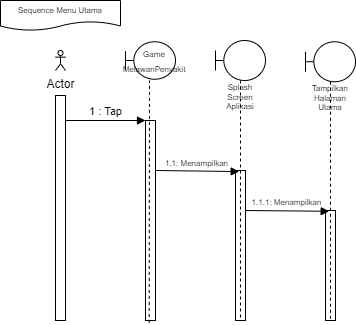

The diagram above was exported from draw.io. Its source (the exported page's mxGraphModel, read from the mxfile embedded in the PNG):
<mxGraphModel dx="471" dy="424" grid="1" gridSize="10" guides="1" tooltips="1" connect="1" arrows="1" fold="1" page="1" pageScale="1" pageWidth="850" pageHeight="1100" math="0" shadow="0">
  <root>
    <mxCell id="0" />
    <mxCell id="1" parent="0" />
    <mxCell id="byB-H8AJQjVwPL8ba5F7-4" value="Actor" style="shape=umlActor;verticalLabelPosition=bottom;verticalAlign=top;html=1;outlineConnect=0;" vertex="1" parent="1">
      <mxGeometry x="60" y="60" width="10" height="20" as="geometry" />
    </mxCell>
    <mxCell id="byB-H8AJQjVwPL8ba5F7-5" value="" style="html=1;points=[];perimeter=orthogonalPerimeter;" vertex="1" parent="1">
      <mxGeometry x="60" y="105" width="10" height="225" as="geometry" />
    </mxCell>
    <mxCell id="byB-H8AJQjVwPL8ba5F7-7" value="1 : Tap" style="html=1;verticalAlign=bottom;endArrow=block;rounded=0;" edge="1" parent="1">
      <mxGeometry width="80" relative="1" as="geometry">
        <mxPoint x="70" y="130" as="sourcePoint" />
        <mxPoint x="150" y="130" as="targetPoint" />
      </mxGeometry>
    </mxCell>
    <mxCell id="byB-H8AJQjVwPL8ba5F7-11" value="" style="html=1;points=[];perimeter=orthogonalPerimeter;" vertex="1" parent="1">
      <mxGeometry x="150" y="130" width="10" height="200" as="geometry" />
    </mxCell>
    <mxCell id="byB-H8AJQjVwPL8ba5F7-13" value="&lt;font style=&quot;font-size: 8px;&quot;&gt;Game&lt;br&gt;MelawanPenyakit&lt;/font&gt;" style="shape=umlBoundary;whiteSpace=wrap;html=1;" vertex="1" parent="1">
      <mxGeometry x="130" y="51.25" width="50" height="37.5" as="geometry" />
    </mxCell>
    <mxCell id="byB-H8AJQjVwPL8ba5F7-14" value="" style="html=1;points=[];perimeter=orthogonalPerimeter;fontSize=8;" vertex="1" parent="1">
      <mxGeometry x="240" y="180" width="10" height="150" as="geometry" />
    </mxCell>
    <mxCell id="byB-H8AJQjVwPL8ba5F7-17" value="1.1: Menampilkan" style="html=1;verticalAlign=bottom;endArrow=block;rounded=0;fontSize=8;entryX=0.367;entryY=0.007;entryDx=0;entryDy=0;entryPerimeter=0;" edge="1" parent="1" target="byB-H8AJQjVwPL8ba5F7-14">
      <mxGeometry width="80" relative="1" as="geometry">
        <mxPoint x="160" y="180" as="sourcePoint" />
        <mxPoint x="220" y="180" as="targetPoint" />
      </mxGeometry>
    </mxCell>
    <mxCell id="byB-H8AJQjVwPL8ba5F7-19" value="" style="html=1;points=[];perimeter=orthogonalPerimeter;fontSize=8;" vertex="1" parent="1">
      <mxGeometry x="330" y="220" width="10" height="110" as="geometry" />
    </mxCell>
    <mxCell id="byB-H8AJQjVwPL8ba5F7-20" value="1.1.1: Menampilkan" style="html=1;verticalAlign=bottom;endArrow=block;rounded=0;fontSize=8;entryX=0.367;entryY=0.007;entryDx=0;entryDy=0;entryPerimeter=0;" edge="1" parent="1" target="byB-H8AJQjVwPL8ba5F7-19">
      <mxGeometry width="80" relative="1" as="geometry">
        <mxPoint x="250" y="220" as="sourcePoint" />
        <mxPoint x="310" y="220" as="targetPoint" />
      </mxGeometry>
    </mxCell>
    <mxCell id="byB-H8AJQjVwPL8ba5F7-23" value="Splash Screen Aplikasi" style="shape=umlLifeline;participant=umlBoundary;perimeter=lifelinePerimeter;whiteSpace=wrap;html=1;container=1;collapsible=0;recursiveResize=0;verticalAlign=top;spacingTop=36;outlineConnect=0;fontSize=8;" vertex="1" parent="1">
      <mxGeometry x="220" y="50" width="50" height="278.75" as="geometry" />
    </mxCell>
    <mxCell id="byB-H8AJQjVwPL8ba5F7-24" value="Tampilkan Halaman Utama" style="shape=umlLifeline;participant=umlBoundary;perimeter=lifelinePerimeter;whiteSpace=wrap;html=1;container=1;collapsible=0;recursiveResize=0;verticalAlign=top;spacingTop=36;outlineConnect=0;fontSize=8;" vertex="1" parent="1">
      <mxGeometry x="310" y="51.25" width="50" height="278.75" as="geometry" />
    </mxCell>
    <mxCell id="byB-H8AJQjVwPL8ba5F7-25" value="" style="endArrow=none;dashed=1;html=1;rounded=0;fontSize=8;exitX=0.367;exitY=1.012;exitDx=0;exitDy=0;exitPerimeter=0;" edge="1" parent="1" source="byB-H8AJQjVwPL8ba5F7-11">
      <mxGeometry width="50" height="50" relative="1" as="geometry">
        <mxPoint x="190" y="200" as="sourcePoint" />
        <mxPoint x="154" y="90" as="targetPoint" />
      </mxGeometry>
    </mxCell>
    <mxCell id="byB-H8AJQjVwPL8ba5F7-27" value="Sequence Menu Utama" style="shape=document;whiteSpace=wrap;html=1;boundedLbl=1;fontSize=8;" vertex="1" parent="1">
      <mxGeometry x="5" y="10" width="120" height="30" as="geometry" />
    </mxCell>
  </root>
</mxGraphModel>